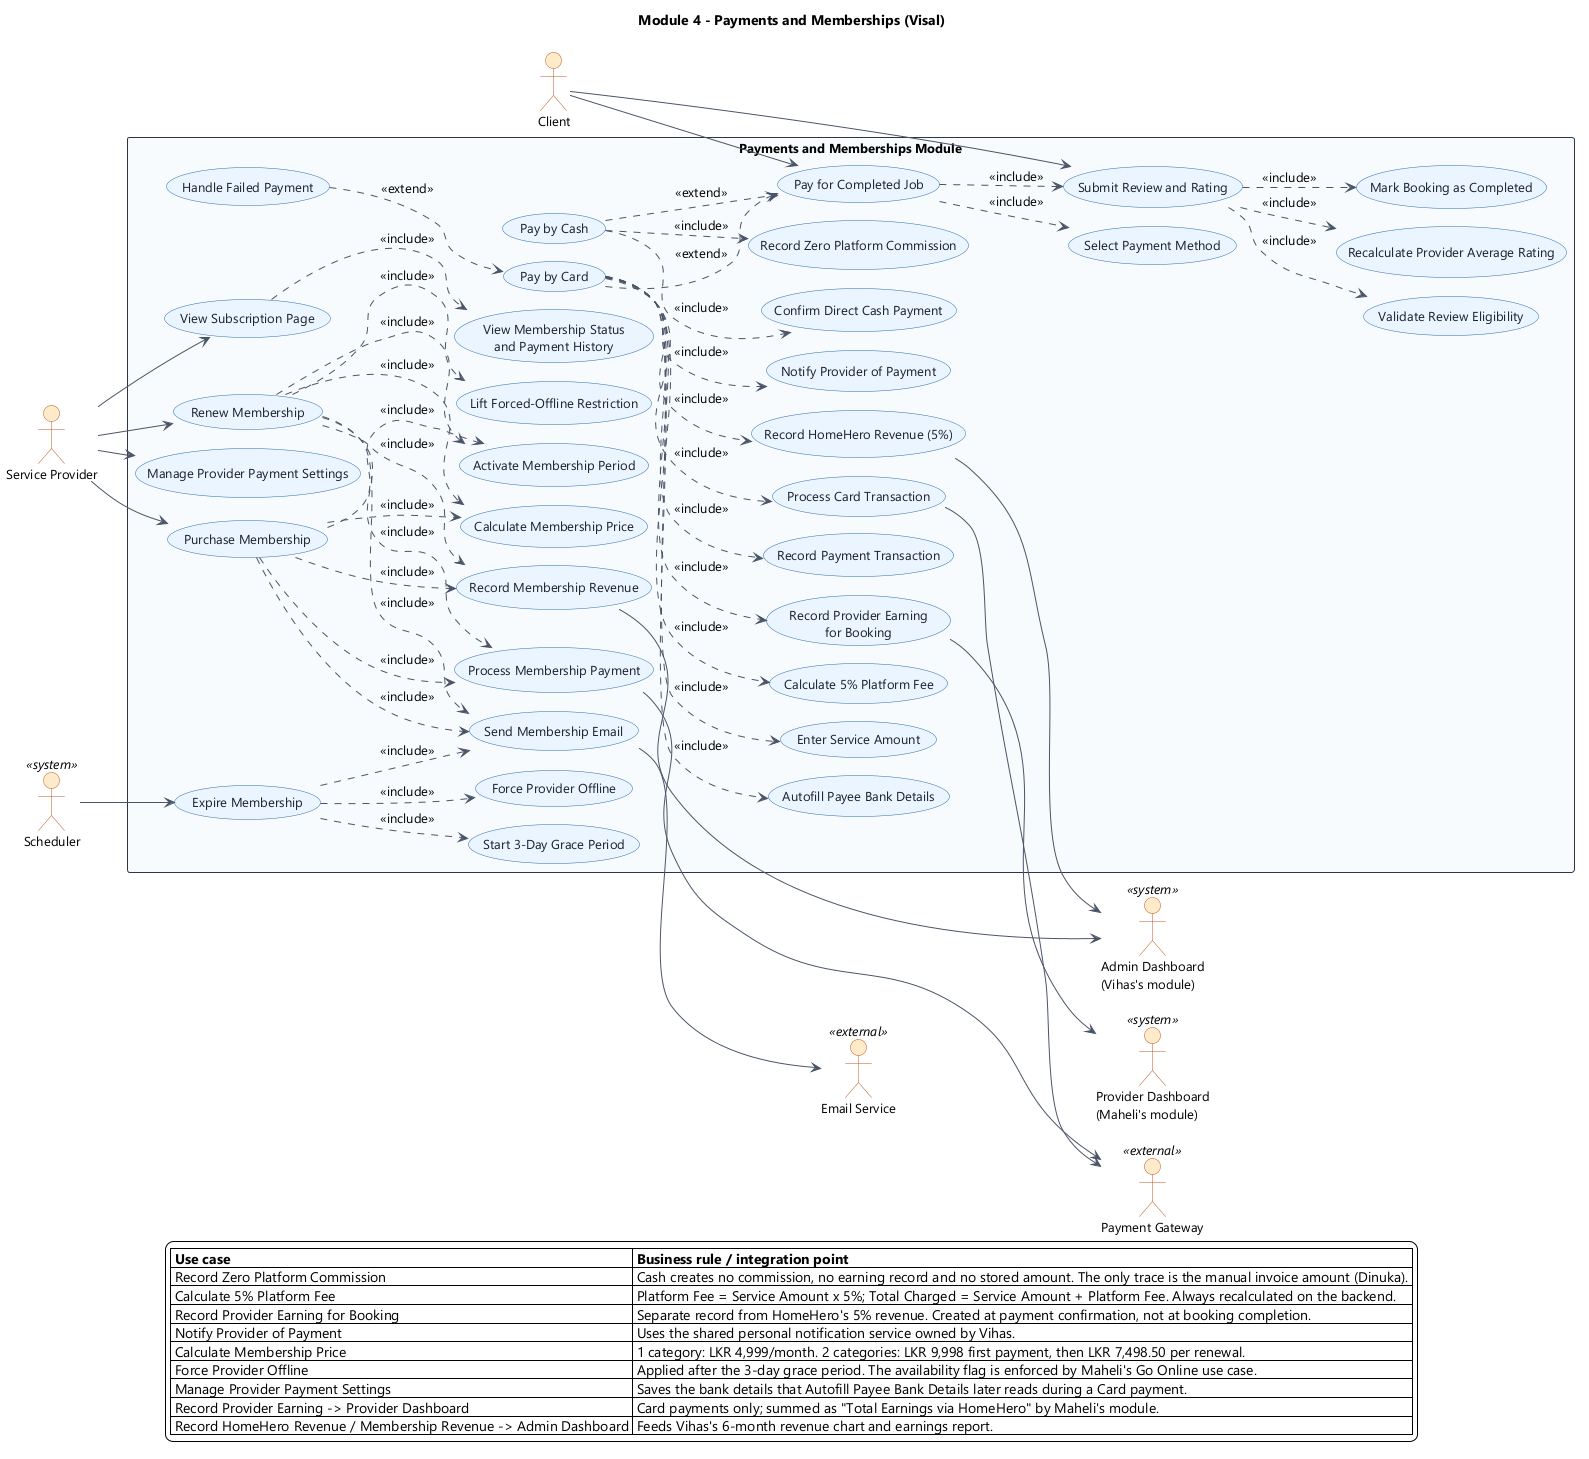

The diagram above was rendered by PlantUML. Its source (embedded in the PNG):
@startuml Module4-Payments-Memberships
!pragma layout smetana
' ============================================================
' Module 4 - Payments and Memberships
' Owner: Visal
' Ref: System Flow v4 - Sections 18, 22.1, 23.3, 28, 29.4, 35.1
' ============================================================

left to right direction
skinparam backgroundColor #FFFFFF
skinparam shadowing false
skinparam ArrowColor #4A5568
skinparam defaultFontName Segoe UI
skinparam defaultFontSize 13
skinparam usecase {
  BackgroundColor #EBF4FF
  BorderColor #2B6CB0
  FontColor #1A202C
}
skinparam rectangle {
  BackgroundColor #F7FAFC
  BorderColor #2D3748
  FontStyle bold
}
skinparam actor {
  BackgroundColor #FEEBC8
  BorderColor #C05621
}

title Module 4 - Payments and Memberships (Visal)

actor "Client" as CLI
actor "Service Provider" as SP
actor "Payment Gateway" as PG <<external>>
actor "Scheduler" as SCH <<system>>
actor "Email Service" as MAIL <<external>>
actor "Provider Dashboard\n(Maheli's module)" as DASH <<system>>
actor "Admin Dashboard\n(Vihas's module)" as ADMIN <<system>>

rectangle "Payments and Memberships Module" {

  ' ---------- Job payment ----------
  usecase "Pay for Completed Job" as UC1
  usecase "Select Payment Method" as UC2
  usecase "Pay by Cash" as UC3
  usecase "Confirm Direct Cash Payment" as UC4
  usecase "Record Zero Platform Commission" as UC5
  usecase "Pay by Card" as UC6
  usecase "Autofill Payee Bank Details" as UC7
  usecase "Enter Service Amount" as UC8
  usecase "Calculate 5% Platform Fee" as UC9
  usecase "Process Card Transaction" as UC10
  usecase "Record Payment Transaction" as UC11
  usecase "Record HomeHero Revenue (5%)" as UC12
  usecase "Record Provider Earning\nfor Booking" as UC13
  usecase "Notify Provider of Payment" as UC14
  usecase "Handle Failed Payment" as UC15

  ' ---------- Review ----------
  usecase "Submit Review and Rating" as UC16
  usecase "Validate Review Eligibility" as UC17
  usecase "Recalculate Provider Average Rating" as UC18
  usecase "Mark Booking as Completed" as UC19

  ' ---------- Membership ----------
  usecase "View Subscription Page" as UC20
  usecase "View Membership Status\nand Payment History" as UC21
  usecase "Purchase Membership" as UC22
  usecase "Renew Membership" as UC23
  usecase "Calculate Membership Price" as UC24
  usecase "Process Membership Payment" as UC25
  usecase "Record Membership Revenue" as UC26
  usecase "Activate Membership Period" as UC27
  usecase "Send Membership Email" as UC28

  usecase "Expire Membership" as UC29
  usecase "Start 3-Day Grace Period" as UC30
  usecase "Force Provider Offline" as UC31
  usecase "Lift Forced-Offline Restriction" as UC32

  ' ---------- Payment settings ----------
  usecase "Manage Provider Payment Settings" as UC33
}

' --- Actor associations -------------------------------------
CLI --> UC1
CLI --> UC16
SP  --> UC20
SP  --> UC22
SP  --> UC23
SP  --> UC33
SCH --> UC29
UC10 --> PG
UC25 --> PG
UC28 --> MAIL

' --- Job payment flow ---------------------------------------
' Cash and Card are alternative ways of performing the payment, so they
' extend the payment use case itself - not the method-selection step.
UC1 ..> UC2 : <<include>>
UC3 ..> UC1 : <<extend>>
UC6 ..> UC1 : <<extend>>

UC3 ..> UC4 : <<include>>
UC3 ..> UC5 : <<include>>

UC6 ..> UC7  : <<include>>
UC6 ..> UC8  : <<include>>
UC6 ..> UC9  : <<include>>
UC6 ..> UC10 : <<include>>
UC6 ..> UC11 : <<include>>
UC6 ..> UC12 : <<include>>
UC6 ..> UC13 : <<include>>
UC6 ..> UC14 : <<include>>
UC15 ..> UC6 : <<extend>>

UC1 ..> UC16 : <<include>>
UC16 ..> UC17 : <<include>>
UC16 ..> UC18 : <<include>>
UC16 ..> UC19 : <<include>>

' --- Membership flow ----------------------------------------
UC20 ..> UC21 : <<include>>
UC22 ..> UC24 : <<include>>
UC22 ..> UC25 : <<include>>
UC22 ..> UC26 : <<include>>
UC22 ..> UC27 : <<include>>
UC22 ..> UC28 : <<include>>
UC23 ..> UC24 : <<include>>
UC23 ..> UC25 : <<include>>
UC23 ..> UC26 : <<include>>
UC23 ..> UC27 : <<include>>
UC23 ..> UC28 : <<include>>
UC23 ..> UC32 : <<include>>

UC29 ..> UC30 : <<include>>
UC29 ..> UC31 : <<include>>
UC29 ..> UC28 : <<include>>

' --- Outbound data supplied to other members' modules --------
' These are associations to secondary (system) actors, not use cases:
' this module records the figures, the other modules display them.
UC13 --> DASH
UC12 --> ADMIN
UC26 --> ADMIN

legend bottom
  |= Use case |= Business rule / integration point |
  | Record Zero Platform Commission | Cash creates no commission, no earning record and no stored amount. The only trace is the manual invoice amount (Dinuka). |
  | Calculate 5% Platform Fee | Platform Fee = Service Amount x 5%; Total Charged = Service Amount + Platform Fee. Always recalculated on the backend. |
  | Record Provider Earning for Booking | Separate record from HomeHero's 5% revenue. Created at payment confirmation, not at booking completion. |
  | Notify Provider of Payment | Uses the shared personal notification service owned by Vihas. |
  | Calculate Membership Price | 1 category: LKR 4,999/month. 2 categories: LKR 9,998 first payment, then LKR 7,498.50 per renewal. |
  | Force Provider Offline | Applied after the 3-day grace period. The availability flag is enforced by Maheli's Go Online use case. |
  | Manage Provider Payment Settings | Saves the bank details that Autofill Payee Bank Details later reads during a Card payment. |
  | Record Provider Earning -> Provider Dashboard | Card payments only; summed as "Total Earnings via HomeHero" by Maheli's module. |
  | Record HomeHero Revenue / Membership Revenue -> Admin Dashboard | Feeds Vihas's 6-month revenue chart and earnings report. |
endlegend

@enduml